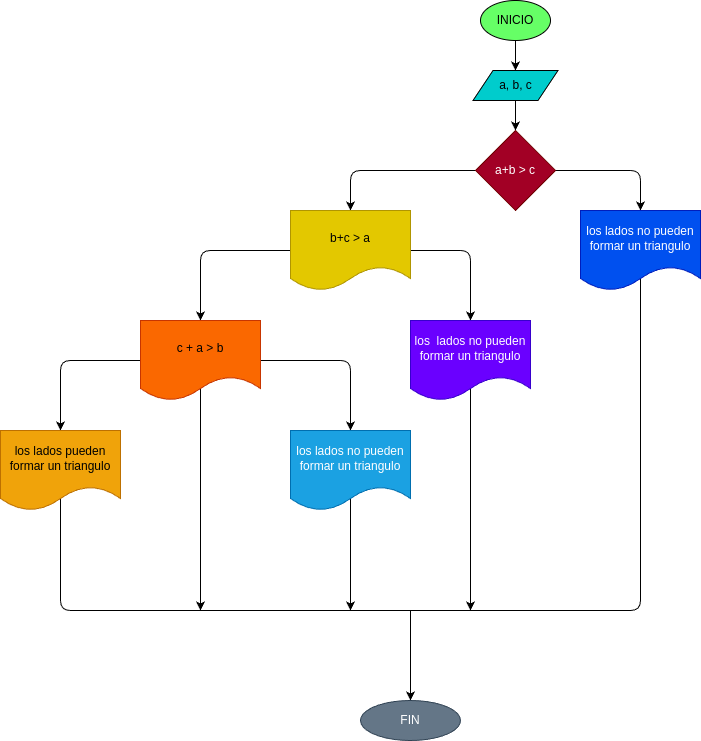

The diagram above was exported from draw.io. Its source (the exported page's mxGraphModel, read from the mxfile embedded in the PNG):
<mxGraphModel dx="1426" dy="461" grid="1" gridSize="10" guides="1" tooltips="1" connect="1" arrows="1" fold="1" page="1" pageScale="1" pageWidth="850" pageHeight="1100" math="0" shadow="0">
  <root>
    <mxCell id="0" />
    <mxCell id="1" parent="0" />
    <mxCell id="4" value="" style="edgeStyle=none;html=1;" parent="1" source="2" target="3" edge="1">
      <mxGeometry relative="1" as="geometry" />
    </mxCell>
    <mxCell id="2" value="INICIO" style="ellipse;whiteSpace=wrap;html=1;fillColor=#66FF66;" parent="1" vertex="1">
      <mxGeometry x="220" y="10" width="70" height="40" as="geometry" />
    </mxCell>
    <mxCell id="7" style="edgeStyle=none;html=1;exitX=0.5;exitY=1;exitDx=0;exitDy=0;" edge="1" parent="1" source="3" target="5">
      <mxGeometry relative="1" as="geometry" />
    </mxCell>
    <mxCell id="3" value="a, b, c" style="shape=parallelogram;perimeter=parallelogramPerimeter;whiteSpace=wrap;html=1;fixedSize=1;fillColor=#00CCCC;" parent="1" vertex="1">
      <mxGeometry x="212.5" y="80" width="85" height="30" as="geometry" />
    </mxCell>
    <mxCell id="8" style="edgeStyle=none;html=1;exitX=1;exitY=0.5;exitDx=0;exitDy=0;entryX=0.5;entryY=0;entryDx=0;entryDy=0;" edge="1" parent="1" source="5" target="6">
      <mxGeometry relative="1" as="geometry">
        <Array as="points">
          <mxPoint x="380" y="180" />
        </Array>
      </mxGeometry>
    </mxCell>
    <mxCell id="10" style="edgeStyle=none;html=1;exitX=0;exitY=0.5;exitDx=0;exitDy=0;entryX=0.5;entryY=0;entryDx=0;entryDy=0;" edge="1" parent="1" source="5" target="9">
      <mxGeometry relative="1" as="geometry">
        <Array as="points">
          <mxPoint x="90" y="180" />
        </Array>
      </mxGeometry>
    </mxCell>
    <mxCell id="5" value="a+b &amp;gt; c" style="rhombus;whiteSpace=wrap;html=1;fillColor=#a20025;fontColor=#ffffff;strokeColor=#6F0000;" vertex="1" parent="1">
      <mxGeometry x="215" y="140" width="80" height="80" as="geometry" />
    </mxCell>
    <mxCell id="20" style="edgeStyle=none;html=1;exitX=0.5;exitY=0;exitDx=0;exitDy=0;entryX=0.5;entryY=0;entryDx=0;entryDy=0;endArrow=none;endFill=0;" edge="1" parent="1" source="6" target="17">
      <mxGeometry relative="1" as="geometry">
        <Array as="points">
          <mxPoint x="380" y="620" />
          <mxPoint x="-200" y="620" />
        </Array>
      </mxGeometry>
    </mxCell>
    <mxCell id="6" value="los lados no pueden&lt;br&gt;formar un triangulo" style="shape=document;whiteSpace=wrap;html=1;boundedLbl=1;fillColor=#0050ef;fontColor=#ffffff;strokeColor=#001DBC;" vertex="1" parent="1">
      <mxGeometry x="320" y="220" width="120" height="80" as="geometry" />
    </mxCell>
    <mxCell id="12" style="edgeStyle=none;html=1;exitX=1;exitY=0.5;exitDx=0;exitDy=0;entryX=0.5;entryY=0;entryDx=0;entryDy=0;" edge="1" parent="1" source="9" target="11">
      <mxGeometry relative="1" as="geometry">
        <Array as="points">
          <mxPoint x="210" y="260" />
        </Array>
      </mxGeometry>
    </mxCell>
    <mxCell id="15" style="edgeStyle=none;html=1;exitX=0;exitY=0.5;exitDx=0;exitDy=0;entryX=0.5;entryY=0;entryDx=0;entryDy=0;" edge="1" parent="1" source="9" target="13">
      <mxGeometry relative="1" as="geometry">
        <Array as="points">
          <mxPoint x="-60" y="260" />
        </Array>
      </mxGeometry>
    </mxCell>
    <mxCell id="9" value="b+c &amp;gt; a" style="shape=document;whiteSpace=wrap;html=1;boundedLbl=1;fillColor=#e3c800;fontColor=#000000;strokeColor=#B09500;" vertex="1" parent="1">
      <mxGeometry x="30" y="220" width="120" height="80" as="geometry" />
    </mxCell>
    <mxCell id="24" style="edgeStyle=none;html=1;exitX=0.5;exitY=0;exitDx=0;exitDy=0;endArrow=classic;endFill=1;" edge="1" parent="1" source="11">
      <mxGeometry relative="1" as="geometry">
        <mxPoint x="210" y="620" as="targetPoint" />
      </mxGeometry>
    </mxCell>
    <mxCell id="11" value="los&amp;nbsp; lados no pueden formar un triangulo" style="shape=document;whiteSpace=wrap;html=1;boundedLbl=1;fillColor=#6a00ff;fontColor=#ffffff;strokeColor=#3700CC;" vertex="1" parent="1">
      <mxGeometry x="150" y="330" width="120" height="80" as="geometry" />
    </mxCell>
    <mxCell id="16" style="edgeStyle=none;html=1;exitX=1;exitY=0.5;exitDx=0;exitDy=0;entryX=0.5;entryY=0;entryDx=0;entryDy=0;" edge="1" parent="1" source="13" target="14">
      <mxGeometry relative="1" as="geometry">
        <Array as="points">
          <mxPoint x="90" y="370" />
        </Array>
      </mxGeometry>
    </mxCell>
    <mxCell id="18" style="edgeStyle=none;html=1;exitX=0;exitY=0.5;exitDx=0;exitDy=0;entryX=0.5;entryY=0;entryDx=0;entryDy=0;" edge="1" parent="1" source="13" target="17">
      <mxGeometry relative="1" as="geometry">
        <Array as="points">
          <mxPoint x="-200" y="370" />
        </Array>
      </mxGeometry>
    </mxCell>
    <mxCell id="23" style="edgeStyle=none;html=1;exitX=0.5;exitY=0;exitDx=0;exitDy=0;endArrow=classic;endFill=1;" edge="1" parent="1" source="13">
      <mxGeometry relative="1" as="geometry">
        <mxPoint x="-60" y="620" as="targetPoint" />
      </mxGeometry>
    </mxCell>
    <mxCell id="13" value="c + a &amp;gt; b" style="shape=document;whiteSpace=wrap;html=1;boundedLbl=1;fillColor=#fa6800;fontColor=#000000;strokeColor=#C73500;" vertex="1" parent="1">
      <mxGeometry x="-120" y="330" width="120" height="80" as="geometry" />
    </mxCell>
    <mxCell id="22" style="edgeStyle=none;html=1;exitX=0.5;exitY=0;exitDx=0;exitDy=0;endArrow=classic;endFill=1;" edge="1" parent="1" source="14">
      <mxGeometry relative="1" as="geometry">
        <mxPoint x="90" y="620" as="targetPoint" />
      </mxGeometry>
    </mxCell>
    <mxCell id="14" value="los lados no pueden&lt;br&gt;formar un triangulo" style="shape=document;whiteSpace=wrap;html=1;boundedLbl=1;fillColor=#1ba1e2;fontColor=#ffffff;strokeColor=#006EAF;" vertex="1" parent="1">
      <mxGeometry x="30" y="440" width="120" height="80" as="geometry" />
    </mxCell>
    <mxCell id="17" value="los lados pueden formar un triangulo" style="shape=document;whiteSpace=wrap;html=1;boundedLbl=1;fillColor=#f0a30a;fontColor=#000000;strokeColor=#BD7000;" vertex="1" parent="1">
      <mxGeometry x="-260" y="440" width="120" height="80" as="geometry" />
    </mxCell>
    <mxCell id="25" value="" style="endArrow=classic;html=1;" edge="1" parent="1">
      <mxGeometry width="50" height="50" relative="1" as="geometry">
        <mxPoint x="150" y="620" as="sourcePoint" />
        <mxPoint x="150" y="710" as="targetPoint" />
      </mxGeometry>
    </mxCell>
    <mxCell id="26" value="FIN" style="ellipse;whiteSpace=wrap;html=1;fillColor=#647687;fontColor=#ffffff;strokeColor=#314354;" vertex="1" parent="1">
      <mxGeometry x="100" y="710" width="100" height="40" as="geometry" />
    </mxCell>
  </root>
</mxGraphModel>